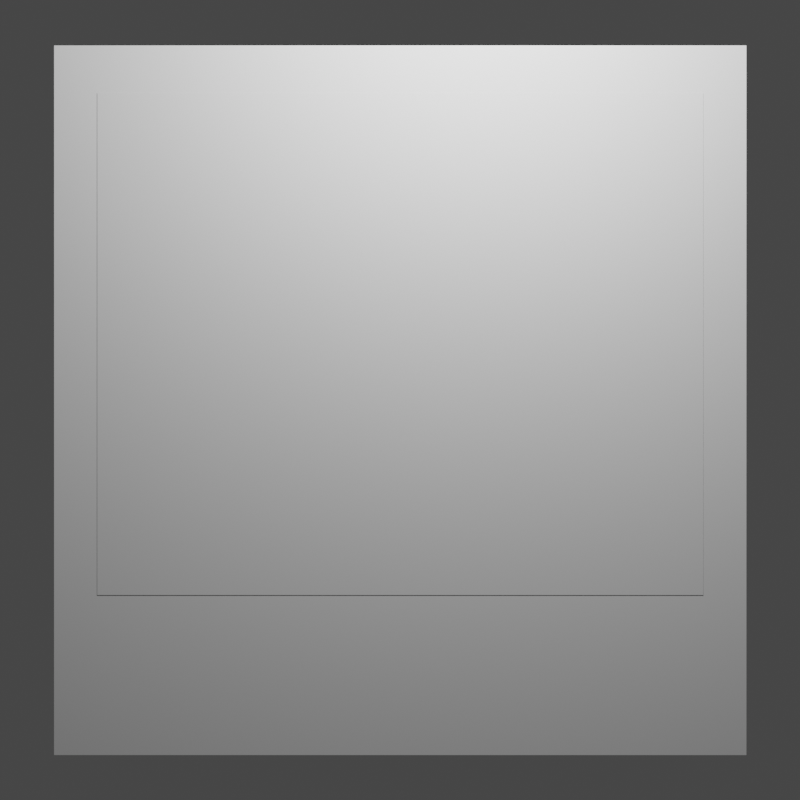 # Source: untitled.blend  (saved by Blender 3.5.10; exported with 4.5.12 LTS)
import bpy
from mathutils import Matrix  # noqa: F401  (used for matrix-valued properties, if any)

bpy.ops.wm.read_factory_settings(use_empty=True)
scene = bpy.context.scene
scene.name = 'Scene'

# ---- collections
col_collection = bpy.data.collections.new('Collection'); scene.collection.children.link(col_collection)

# ---- world
world_world = bpy.data.worlds.new('World'); scene.world = world_world
world_world.use_nodes = True; world_world.node_tree.nodes.clear()
_N = world_world.node_tree.nodes; _L = world_world.node_tree.links
n0 = _N.new('ShaderNodeOutputWorld'); n0.name = 'World Output'; n0.location = (300, 300)
n1 = _N.new('ShaderNodeBackground'); n1.name = 'Background'; n1.location = (10, 300)
n1.inputs[0].default_value = (0.05088, 0.05088, 0.05088, 1.0)
_L.new(n1.outputs[0], n0.inputs[0])
n0.is_active_output = True
world_world.color = (0.05088, 0.05088, 0.05088)
world_world.use_sun_shadow = False
world_world.sun_shadow_jitter_overblur = 0.0

# ---- cameras
cam_camera_003 = bpy.data.cameras.new('Camera.003')

# ---- lights
light_light = bpy.data.lights.new('Light', 'POINT')
light_light.transmission_factor = 0.0
light_light.energy = 2000.0
light_light.shadow_soft_size = 0.27
light_light.shadow_maximum_resolution = 0.006
light_light.use_absolute_resolution = True

# ---- meshes
me_cube_001 = bpy.data.meshes.new('Cube.001')
me_cube_001.from_pydata([(-0.07, -4.0, -4.1), (-0.07, -4.0, 4.1), (-0.07, 4.0, -4.1), (-0.07, 4.0, 4.1), (0.07, -4.0, -4.1), (0.07, -4.0, 4.1), (0.07, 4.0, -4.1), (0.07, 4.0, 4.1)], [], [(0, 1, 3, 2), (2, 3, 7, 6), (6, 7, 5, 4), (4, 5, 1, 0), (2, 6, 4, 0), (7, 3, 1, 5)])
_uv = me_cube_001.uv_layers.new(name='UVMap')
_uv.uv.foreach_set('vector', [0.488, 0.5084, 0.488, 0.9999, 0.008463, 0.9999, 0.008463, 0.5084, 7.046e-05, 0.5, 7.052e-05, 0.008463, 0.008463, 0.008463, 0.008463, 0.5, 0.008463, 0.5, 0.008463, 0.008463, 0.488, 0.008463, 0.488, 0.5, 0.488, 0.5, 0.488, 0.008463, 0.4964, 0.008463, 0.4964, 0.5, 0.008463, 0.5084, 0.008463, 0.5, 0.488, 0.5, 0.488, 0.5084, 0.008463, 0.008463, 0.008463, 7.046e-05, 0.488, 7.052e-05, 0.488, 0.008463])
me_cube_001.materials.append(None)
me_cube_001.update()
me_plane = bpy.data.meshes.new('Plane')
me_plane.from_pydata([(-2.189e-07, -3.5, 2.9), (2.189e-07, -3.5, -2.9), (-2.189e-07, 3.5, 2.9), (2.189e-07, 3.5, -2.9)], [], [(0, 1, 3, 2)])
_uv = me_plane.uv_layers.new(name='UVMap')
_uv.uv.foreach_set('vector', [0.8285, 0.9999, 9.103e-05, 0.9999, 9.103e-05, 9.103e-05, 0.8285, 9.106e-05])
me_plane.update()
me_plane_001 = bpy.data.meshes.new('Plane.001')
me_plane_001.from_pydata([(-2.189e-07, -3.5, 2.9), (2.189e-07, -3.5, -2.9), (-2.189e-07, 3.5, 2.9), (2.189e-07, 3.5, -2.9)], [], [(0, 1, 3, 2)])
_uv = me_plane_001.uv_layers.new(name='UVMap')
_uv.uv.foreach_set('vector', [0.8285, 0.9999, 9.103e-05, 0.9999, 9.103e-05, 9.103e-05, 0.8285, 9.106e-05])
me_plane_001.update()

# ---- objects
ob_light = bpy.data.objects.new('Light', light_light)
ob_camera = bpy.data.objects.new('Camera', cam_camera_003)
ob_imagebody = bpy.data.objects.new('imageBody', me_cube_001)
ob_image = bpy.data.objects.new('image', me_plane)
ob_film = bpy.data.objects.new('film', me_plane_001)

# ---- transforms, parenting, visibility, modifiers, constraints
ob_light.location = (4.076, 1.005, 5.904)
ob_light.rotation_euler = (0.6503, 0.05522, 1.866)
ob_light.scale = (2.247, 2.247, 2.247)
ob_light.lock_rotations_4d = False
ob_light.empty_display_type = 'ARROWS'
ob_light.color = (0.0, 0.0, 0.0, 0.0)
ob_light.lineart.crease_threshold = 0.0
ob_camera.location = (12.91, 0.0, 0.0)
ob_camera.rotation_euler = (1.571, 0.0, 1.571)
ob_imagebody.location = (0.0, 0.0, 0.0)
ob_image.location = (0.07172, 0.0, 0.65)
ob_film.location = (0.07588, 0.0, 0.65)
cam_camera_003.dof.focus_object = ob_imagebody

# ---- collection membership
col_collection.objects.link(ob_light)
col_collection.objects.link(ob_camera)
col_collection.objects.link(ob_imagebody)
col_collection.objects.link(ob_image)
col_collection.objects.link(ob_film)

# ---- scene / render settings (as saved in the file)
scene.camera = ob_camera
scene.frame_start = 1; scene.frame_end = 250; scene.frame_set(32)
scene.render.engine = 'CYCLES'
scene.render.resolution_x = 4096
scene.render.resolution_y = 4096
scene.cycles.samples = 1024
scene.cycles.sampling_pattern = 'TABULATED_SOBOL'
scene.view_settings.view_transform = 'Filmic'
bpy.context.view_layer.update()
